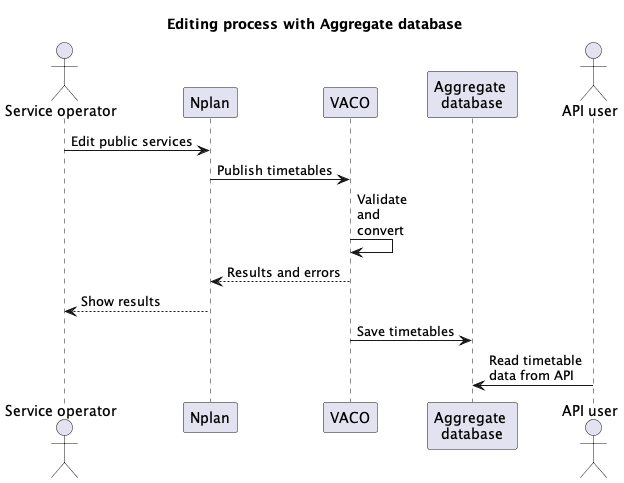

The diagram above was rendered by PlantUML. Its source (embedded in the PNG):
@startuml Editing process (Aggregate database)

'skinparam MaxMessageSize 40

title "Editing process with Aggregate database"

actor "Service operator" as editor
participant "Nplan" as nplan
participant "VACO" as vaco
participant "Aggregate \ndatabase" as aggdb

actor "API user" as apiuser

editor -> nplan : Edit public services
nplan -> vaco : Publish timetables
vaco -> vaco : Validate \nand \nconvert
vaco --> nplan : Results and errors
nplan --> editor : Show results
vaco -> aggdb : Save timetables
apiuser -> aggdb : Read timetable \ndata from API

@enduml